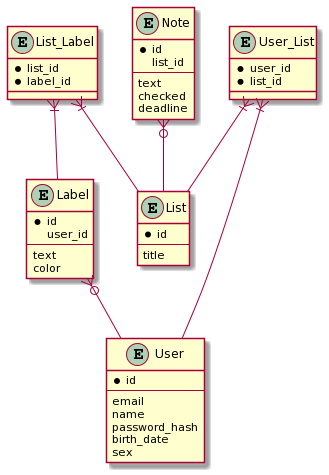

The diagram above was rendered by PlantUML. Its source (embedded in the PNG):
@startuml
entity User{
*id
--
email
name
password_hash
birth_date
sex
}

entity List{
*id
--
title
}

entity Label{
*id
user_id
--
text
color
}

entity Note{
*id
list_id
--
text
checked
deadline
}

entity List_Label{
*list_id
*label_id
}

entity User_List{
*user_id
*list_id
}

User_List }|-- List
User_List }|-- User

List_Label }|-- List
List_Label }|-- Label

Note }o-- List
Label }o-- User
@enduml